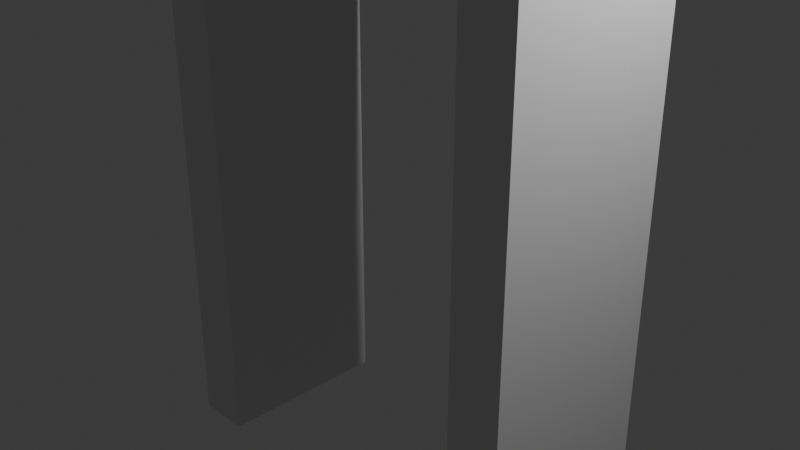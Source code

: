 # Source: arco.blend  (saved by Blender 4.5.90; exported with 4.5.12 LTS)
import bpy
from mathutils import Matrix  # noqa: F401  (used for matrix-valued properties, if any)

bpy.ops.wm.read_factory_settings(use_empty=True)
scene = bpy.context.scene
scene.name = 'Scene'

# ---- collections
col_collection = bpy.data.collections.new('Collection'); scene.collection.children.link(col_collection)

# ---- world
world_world = bpy.data.worlds.new('World'); scene.world = world_world
world_world.use_nodes = True; world_world.node_tree.nodes.clear()
_N = world_world.node_tree.nodes; _L = world_world.node_tree.links
n0 = _N.new('ShaderNodeOutputWorld'); n0.name = 'World Output'; n0.location = (200, 100)
n1 = _N.new('ShaderNodeBackground'); n1.name = 'Background'; n1.location = (-200, 100)
n1.inputs[0].default_value = (0.05088, 0.05088, 0.05088, 1.0)
_L.new(n1.outputs[0], n0.inputs[0])
n0.is_active_output = True
world_world.color = (0.05088, 0.05088, 0.05088)
world_world.sun_shadow_jitter_overblur = 0.0

# ---- cameras
cam_camera = bpy.data.cameras.new('Camera')
cam_camera.clip_end = 100.0
cam_camera.ortho_scale = 7.314

# ---- lights
light_light = bpy.data.lights.new('Light', 'POINT')
light_light.energy = 1000.0
light_light.shadow_soft_size = 0.1

# ---- meshes
me_cube_002 = bpy.data.meshes.new('Cube.002')
me_cube_002.from_pydata([(-1.0, -1.0, -1.0), (-1.0, -1.0, 1.0), (-1.0, 1.0, -1.0), (-1.0, 1.0, 1.0), (1.0, -1.0, -1.0), (1.0, -1.0, 1.0), (1.0, 1.0, -1.0), (1.0, 1.0, 1.0), (-14.33, -1.0, -1.0), (-14.33, -1.0, 1.0), (-14.33, 1.0, -1.0), (-14.33, 1.0, 1.0), (-12.33, -1.0, -1.0), (-12.33, -1.0, 1.0), (-12.33, 1.0, -1.0), (-12.33, 1.0, 1.0), (-13.33, 1.0, 1.0), (0.0, 1.0, 1.0), (-13.33, 0.9808, 0.9805), (0.0, 0.9808, 0.9805), (-13.33, 0.9239, 0.9617), (0.0, 0.9239, 0.9617), (-13.33, 0.8315, 0.9444), (0.0, 0.8315, 0.9444), (-13.33, 0.7071, 0.9293), (0.0, 0.7071, 0.9293), (-13.33, 0.5556, 0.9169), (0.0, 0.5556, 0.9169), (-13.33, 0.3827, 0.9076), (0.0, 0.3827, 0.9076), (-13.33, 0.1951, 0.9019), (0.0, 0.1951, 0.9019), (-13.33, 0.0, 0.9), (0.0, 0.0, 0.9), (-13.33, -0.1951, 0.9019), (0.0, -0.1951, 0.9019), (-13.33, -0.3827, 0.9076), (0.0, -0.3827, 0.9076), (-13.33, -0.5556, 0.9169), (0.0, -0.5556, 0.9169), (-13.33, -0.7071, 0.9293), (0.0, -0.7071, 0.9293), (-13.33, -0.8315, 0.9444), (0.0, -0.8315, 0.9444), (-13.33, -0.9239, 0.9617), (0.0, -0.9239, 0.9617), (-13.33, -0.9808, 0.9805), (0.0, -0.9808, 0.9805), (-13.33, -1.0, 1.0), (0.0, -1.0, 1.0), (-13.33, -0.9808, 1.02), (0.0, -0.9808, 1.02), (-13.33, -0.9239, 1.038), (0.0, -0.9239, 1.038), (-13.33, -0.8315, 1.056), (0.0, -0.8315, 1.056), (-13.33, -0.7071, 1.071), (0.0, -0.7071, 1.071), (-13.33, -0.5556, 1.083), (0.0, -0.5556, 1.083), (-13.33, -0.3827, 1.092), (0.0, -0.3827, 1.092), (-13.33, -0.1951, 1.098), (0.0, -0.1951, 1.098), (-13.33, 0.0, 1.1), (0.0, 0.0, 1.1), (-13.33, 0.1951, 1.098), (0.0, 0.1951, 1.098), (-13.33, 0.3827, 1.092), (0.0, 0.3827, 1.092), (-13.33, 0.5556, 1.083), (0.0, 0.5556, 1.083), (-13.33, 0.7071, 1.071), (0.0, 0.7071, 1.071), (-13.33, 0.8315, 1.056), (0.0, 0.8315, 1.056), (-13.33, 0.9239, 1.038), (0.0, 0.9239, 1.038), (-13.33, 0.9808, 1.02), (0.0, 0.9808, 1.02)], [], [(0, 1, 3, 2), (2, 3, 7, 6), (6, 7, 5, 4), (4, 5, 1, 0), (2, 6, 4, 0), (7, 3, 1, 5), (8, 9, 11, 10), (10, 11, 15, 14), (14, 15, 13, 12), (12, 13, 9, 8), (10, 14, 12, 8), (15, 11, 9, 13), (16, 17, 19, 18), (18, 19, 21, 20), (20, 21, 23, 22), (22, 23, 25, 24), (24, 25, 27, 26), (26, 27, 29, 28), (28, 29, 31, 30), (30, 31, 33, 32), (32, 33, 35, 34), (34, 35, 37, 36), (36, 37, 39, 38), (38, 39, 41, 40), (40, 41, 43, 42), (42, 43, 45, 44), (44, 45, 47, 46), (46, 47, 49, 48), (48, 49, 51, 50), (50, 51, 53, 52), (52, 53, 55, 54), (54, 55, 57, 56), (56, 57, 59, 58), (58, 59, 61, 60), (60, 61, 63, 62), (62, 63, 65, 64), (64, 65, 67, 66), (66, 67, 69, 68), (68, 69, 71, 70), (70, 71, 73, 72), (72, 73, 75, 74), (74, 75, 77, 76), (19, 17, 79, 77, 75, 73, 71, 69, 67, 65, 63, 61, 59, 57, 55, 53, 51, 49, 47, 45, 43, 41, 39, 37, 35, 33, 31, 29, 27, 25, 23, 21), (76, 77, 79, 78), (78, 79, 17, 16), (16, 18, 20, 22, 24, 26, 28, 30, 32, 34, 36, 38, 40, 42, 44, 46, 48, 50, 52, 54, 56, 58, 60, 62, 64, 66, 68, 70, 72, 74, 76, 78)])
_uv = me_cube_002.uv_layers.new(name='UVMap')
_uv.uv.foreach_set('vector', [0.4442, 0.15, 0.2942, 0.15, 0.2942, 4.333e-09, 0.4442, 1.566e-08, 0.4442, 0.3, 0.2942, 0.3, 0.2942, 0.15, 0.4442, 0.15, 0.4442, 0.45, 0.2942, 0.45, 0.2942, 0.3, 0.4442, 0.3, 0.4442, 0.6, 0.2942, 0.6, 0.2942, 0.45, 0.4442, 0.45, 0.4442, 0.6, 0.4442, 0.75, 0.2942, 0.75, 0.2942, 0.6, 0.4442, 0.75, 0.4442, 0.9, 0.2942, 0.9, 0.2942, 0.75, 0.5942, 0.15, 0.4442, 0.15, 0.4442, 6.717e-09, 0.5942, 1.804e-08, 0.5942, 0.45, 0.4442, 0.45, 0.4442, 0.3, 0.5942, 0.3, 0.5942, 0.3, 0.4442, 0.3, 0.4442, 0.15, 0.5942, 0.15, 0.5942, 0.6, 0.4442, 0.6, 0.4442, 0.45, 0.5942, 0.45, 0.5942, 0.6, 0.5942, 0.75, 0.4442, 0.75, 0.4442, 0.6, 0.5942, 0.75, 0.5942, 0.9, 0.4442, 0.9, 0.4442, 0.75, 0.5957, 2.655e-08, 0.5957, 1.0, 0.5942, 1.0, 0.5942, 2.666e-08, 0.1471, 1.111e-08, 0.1471, 1.0, 0.1428, 1.0, 0.1428, 1.078e-08, 0.1428, 1.078e-08, 0.1428, 1.0, 0.1359, 1.0, 0.1359, 1.026e-08, 0.1359, 1.026e-08, 0.1359, 1.0, 0.1266, 1.0, 0.1266, 9.557e-09, 0.1266, 9.557e-09, 0.1266, 1.0, 0.1152, 1.0, 0.1152, 8.699e-09, 0.1152, 8.699e-09, 0.1152, 1.0, 0.1023, 1.0, 0.1023, 7.72e-09, 0.1023, 7.72e-09, 0.1023, 1.0, 0.08819, 1.0, 0.08819, 6.658e-09, 0.08819, 6.658e-09, 0.08819, 1.0, 0.07356, 1.0, 0.07356, 5.554e-09, 0.07356, 5.554e-09, 0.07356, 1.0, 0.05893, 1.0, 0.05893, 4.449e-09, 0.05893, 4.449e-09, 0.05893, 1.0, 0.04486, 1.0, 0.04486, 3.387e-09, 0.04486, 3.387e-09, 0.04486, 1.0, 0.03189, 1.0, 0.03189, 2.408e-09, 0.03189, 2.408e-09, 0.03189, 1.0, 0.02053, 1.0, 0.02053, 1.55e-09, 0.02053, 1.55e-09, 0.02053, 1.0, 0.0112, 1.0, 0.0112, 8.455e-10, 0.0112, 8.455e-10, 0.0112, 1.0, 0.004268, 1.0, 0.004268, 3.222e-10, 0.004268, 3.222e-10, 0.004268, 1.0, 4.98e-10, 1.0, 7.6e-08, 5.738e-15, 0.6001, -2.622e-08, 0.6001, 1.0, 0.5986, 1.0, 0.5986, -2.633e-08, 0.5986, -2.633e-08, 0.5986, 1.0, 0.5972, 1.0, 0.5972, -2.644e-08, 0.1471, 1.0, 0.1471, -5.554e-09, 0.1514, -5.231e-09, 0.1514, 1.0, 0.1514, 1.0, 0.1514, -5.231e-09, 0.1583, -4.708e-09, 0.1583, 1.0, 0.1583, 1.0, 0.1583, -4.708e-09, 0.1676, -4.004e-09, 0.1676, 1.0, 0.1676, 1.0, 0.1676, -4.004e-09, 0.179, -3.146e-09, 0.179, 1.0, 0.179, 1.0, 0.179, -3.146e-09, 0.192, -2.167e-09, 0.192, 1.0, 0.192, 1.0, 0.192, -2.167e-09, 0.206, -1.105e-09, 0.206, 1.0, 0.206, 1.0, 0.206, -1.105e-09, 0.2207, -1.185e-15, 0.2207, 1.0, 0.2207, 1.0, 0.2207, -1.185e-15, 0.2353, 1.105e-09, 0.2353, 1.0, 0.2353, 1.0, 0.2353, 1.105e-09, 0.2494, 2.167e-09, 0.2494, 1.0, 0.2494, 1.0, 0.2494, 2.167e-09, 0.2623, 3.146e-09, 0.2623, 1.0, 0.2623, 1.0, 0.2623, 3.146e-09, 0.2737, 4.004e-09, 0.2737, 1.0, 0.2737, 1.0, 0.2737, 4.004e-09, 0.283, 4.708e-09, 0.283, 1.0, 0.283, 1.0, 0.283, 4.708e-09, 0.29, 5.231e-09, 0.29, 1.0, 0.6054, 0.001455, 0.6068, -7.504e-09, 0.6083, 0.001427, 0.6098, 0.00568, 0.6111, 0.0126, 0.6124, 0.02191, 0.6134, 0.03327, 0.6142, 0.04623, 0.6148, 0.06029, 0.6151, 0.07492, 0.6151, 0.08955, 0.6148, 0.1036, 0.6142, 0.1166, 0.6134, 0.128, 0.6124, 0.1373, 0.6111, 0.1443, 0.6098, 0.1485, 0.6083, 0.15, 0.6068, 0.1486, 0.6054, 0.1443, 0.604, 0.1374, 0.6028, 0.1281, 0.6018, 0.1167, 0.6009, 0.1038, 0.6004, 0.0897, 0.6001, 0.07507, 0.6001, 0.06044, 0.6004, 0.04636, 0.6009, 0.03339, 0.6018, 0.02202, 0.6028, 0.01268, 0.604, 0.005737, 0.29, 1.0, 0.29, 5.231e-09, 0.2942, 5.554e-09, 0.2942, 1.0, 0.5972, 2.644e-08, 0.5972, 1.0, 0.5957, 1.0, 0.5957, 2.655e-08, 0.6083, 0.15, 0.6098, 0.1514, 0.6111, 0.1557, 0.6124, 0.1627, 0.6134, 0.172, 0.6142, 0.1834, 0.6148, 0.1964, 0.6151, 0.2104, 0.6151, 0.2251, 0.6148, 0.2397, 0.6142, 0.2538, 0.6134, 0.2667, 0.6124, 0.2781, 0.6111, 0.2874, 0.6098, 0.2943, 0.6083, 0.2986, 0.6068, 0.3, 0.6054, 0.2985, 0.604, 0.2942, 0.6028, 0.2873, 0.6018, 0.278, 0.6009, 0.2666, 0.6004, 0.2536, 0.6001, 0.2395, 0.6001, 0.2249, 0.6004, 0.2103, 0.6009, 0.1962, 0.6018, 0.1833, 0.6028, 0.1719, 0.604, 0.1626, 0.6054, 0.1557, 0.6068, 0.1514])
me_cube_002.update()

# ---- objects
ob_light = bpy.data.objects.new('Light', light_light)
ob_camera = bpy.data.objects.new('Camera', cam_camera)
ob_cube_001 = bpy.data.objects.new('Cube.001', me_cube_002)

# ---- transforms, parenting, visibility, modifiers, constraints
ob_light.location = (4.076, 1.005, 5.904)
ob_light.rotation_euler = (0.6503, 0.05522, 1.866)
ob_light.lock_rotations_4d = False
ob_light.empty_display_type = 'ARROWS'
ob_light.color = (0.0, 0.0, 0.0, 0.0)
ob_light.lineart.crease_threshold = 0.0
ob_camera.location = (7.359, -6.926, 4.958)
ob_camera.rotation_euler = (1.109, 0.0, 0.8149)
ob_camera.lock_rotations_4d = False
ob_camera.empty_display_type = 'ARROWS'
ob_camera.color = (0.0, 0.0, 0.0, 0.0)
ob_camera.display_type = 'WIRE'
ob_camera.lineart.crease_threshold = 0.0
ob_cube_001.location = (2.0, 0.0, 0.0)
ob_cube_001.scale = (0.3, 1.0, 3.0)

# ---- collection membership
col_collection.objects.link(ob_light)
col_collection.objects.link(ob_camera)
col_collection.objects.link(ob_cube_001)

# ---- scene / render settings (as saved in the file)
scene.camera = ob_camera
scene.frame_start = 1; scene.frame_end = 250; scene.frame_set(1)
scene.render.engine = 'BLENDER_EEVEE_NEXT'
bpy.context.view_layer.update()
